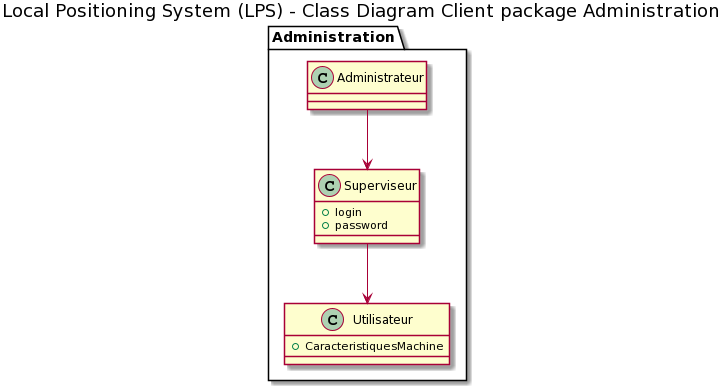

The diagram above was rendered by PlantUML. Its source (embedded in the PNG):
@startuml
title Local Positioning System (LPS) - Class Diagram Client package Administration

package Administration {
    class Utilisateur {
    +CaracteristiquesMachine
    }
    
    class Superviseur{
    +login
    +password
    }
    
    class Administrateur
    
    
    Superviseur --> Utilisateur 
    Administrateur --> Superviseur

    }
@enduml